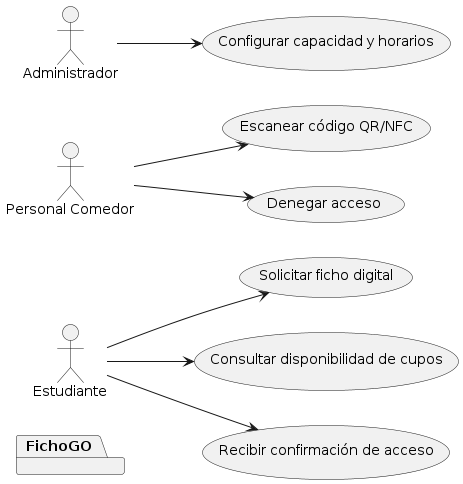

The diagram above was rendered by PlantUML. Its source (embedded in the PNG):
@startuml
left to right direction
actor Estudiante
actor "Personal Comedor" as Personal
actor Administrador

Estudiante --> (Solicitar ficho digital)
Estudiante --> (Consultar disponibilidad de cupos)
Estudiante --> (Recibir confirmación de acceso)

Personal --> (Escanear código QR/NFC)
Personal --> (Denegar acceso)

Administrador --> (Configurar capacidad y horarios)

package "FichoGO" {
  (Solicitar ficho digital)
  (Consultar disponibilidad de cupos)
  (Recibir confirmación de acceso)
  (Escanear código QR/NFC)
  (Denegar acceso)
  (Configurar capacidad y horarios)
}
@enduml